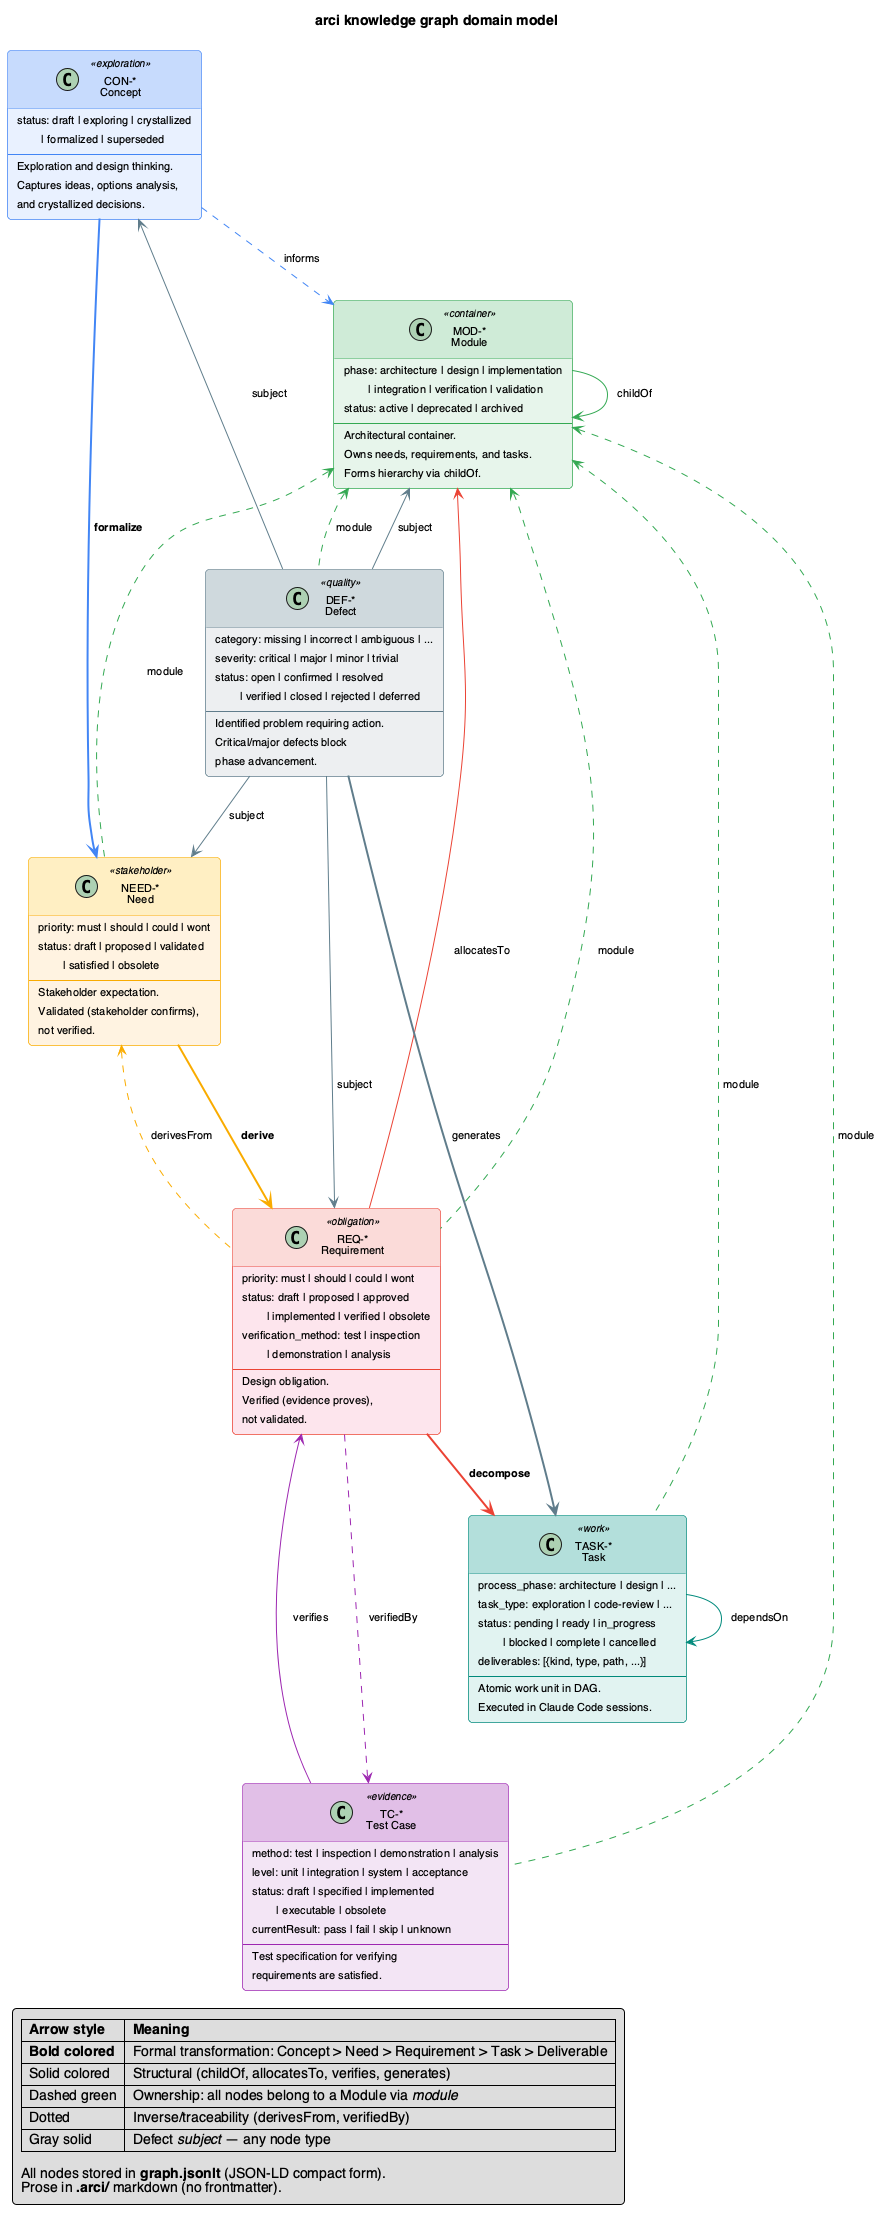

The diagram above was rendered by PlantUML. Its source (embedded in the PNG):
@startuml arci-knowledge-graph

skinparam {
    ClassFontSize 13
    ClassAttributeFontSize 11
    ArrowFontSize 11
    NoteFontSize 11
    ClassStereotypeFontSize 10
    Padding 4
    RoundCorner 8
    Shadowing false
    DefaultFontName "Helvetica"
}

skinparam class {
    BackgroundColor<<exploration>> #E8F0FE
    BorderColor<<exploration>> #4285F4
    HeaderBackgroundColor<<exploration>> #C6DAFC

    BackgroundColor<<container>> #E6F4EA
    BorderColor<<container>> #34A853
    HeaderBackgroundColor<<container>> #CEEAD6

    BackgroundColor<<stakeholder>> #FFF3E0
    BorderColor<<stakeholder>> #F9AB00
    HeaderBackgroundColor<<stakeholder>> #FEEFC3

    BackgroundColor<<obligation>> #FCE4EC
    BorderColor<<obligation>> #EA4335
    HeaderBackgroundColor<<obligation>> #FADBD8

    BackgroundColor<<evidence>> #F3E5F5
    BorderColor<<evidence>> #9C27B0
    HeaderBackgroundColor<<evidence>> #E1BEE7

    BackgroundColor<<work>> #E0F2F1
    BorderColor<<work>> #00897B
    HeaderBackgroundColor<<work>> #B2DFDB

    BackgroundColor<<quality>> #ECEFF1
    BorderColor<<quality>> #607D8B
    HeaderBackgroundColor<<quality>> #CFD8DC
}

title arci knowledge graph domain model

class "CON-*\nConcept" as CON <<exploration>> {
    status: draft | exploring | crystallized
    \t| formalized | superseded
    --
    Exploration and design thinking.
    Captures ideas, options analysis,
    and crystallized decisions.
}

class "MOD-*\nModule" as MOD <<container>> {
    phase: architecture | design | implementation
    \t| integration | verification | validation
    status: active | deprecated | archived
    --
    Architectural container.
    Owns needs, requirements, and tasks.
    Forms hierarchy via childOf.
}

class "NEED-*\nNeed" as NED <<stakeholder>> {
    priority: must | should | could | wont
    status: draft | proposed | validated
    \t| satisfied | obsolete
    --
    Stakeholder expectation.
    Validated (stakeholder confirms),
    not verified.
}

class "REQ-*\nRequirement" as REQ <<obligation>> {
    priority: must | should | could | wont
    status: draft | proposed | approved
    \t| implemented | verified | obsolete
    verification_method: test | inspection
    \t| demonstration | analysis
    --
    Design obligation.
    Verified (evidence proves),
    not validated.
}

class "TC-*\nTest Case" as TC <<evidence>> {
    method: test | inspection | demonstration | analysis
    level: unit | integration | system | acceptance
    status: draft | specified | implemented
    \t| executable | obsolete
    currentResult: pass | fail | skip | unknown
    --
    Test specification for verifying
    requirements are satisfied.
}

class "TASK-*\nTask" as TSK <<work>> {
    process_phase: architecture | design | ...
    task_type: exploration | code-review | ...
    status: pending | ready | in_progress
    \t| blocked | complete | cancelled
    deliverables: [{kind, type, path, ...}]
    --
    Atomic work unit in DAG.
    Executed in Claude Code sessions.
}

class "DEF-*\nDefect" as DEF <<quality>> {
    category: missing | incorrect | ambiguous | ...
    severity: critical | major | minor | trivial
    status: open | confirmed | resolved
    \t| verified | closed | rejected | deferred
    --
    Identified problem requiring action.
    Critical/major defects block
    phase advancement.
}

' === FORMAL TRANSFORMATION CHAIN ===

CON -[#4285F4,bold]-> NED : **formalize**
NED -[#F9AB00,bold]-> REQ : **derive**
REQ -[#EA4335,bold]-> TSK : **decompose**

' === STRUCTURAL RELATIONSHIPS ===

MOD -[#34A853]--> MOD : childOf

MOD <-[#34A853,dashed]- NED : module
MOD <-[#34A853,dashed]- REQ : module
MOD <-[#34A853,dashed]- TSK : module
MOD <-[#34A853,dashed]- TC : module
MOD <-[#34A853,dashed]- DEF : module

' === TRACEABILITY RELATIONSHIPS ===

CON .[#4285F4].> MOD : informs

REQ -[#EA4335]-> MOD : allocatesTo

NED <.[#F9AB00].. REQ : derivesFrom

TSK -[#00897B]-> TSK : dependsOn

REQ <-[#9C27B0]-- TC : verifies
REQ .[#9C27B0].> TC : verifiedBy

DEF -[#607D8B]-> CON : subject
DEF -[#607D8B]-> MOD : subject
DEF -[#607D8B]-> NED : subject
DEF -[#607D8B]-> REQ : subject

DEF -[#607D8B,bold]-> TSK : generates

' === LEGEND ===

legend bottom left
  |= Arrow style |= Meaning |
  | **Bold colored** | Formal transformation: Concept > Need > Requirement > Task > Deliverable |
  | Solid colored | Structural (childOf, allocatesTo, verifies, generates) |
  | Dashed green | Ownership: all nodes belong to a Module via //module// |
  | Dotted | Inverse/traceability (derivesFrom, verifiedBy) |
  | Gray solid | Defect //subject// — any node type |

  All nodes stored in **graph.jsonlt** (JSON-LD compact form).
  Prose in **.arci/** markdown (no frontmatter).
end legend

@enduml